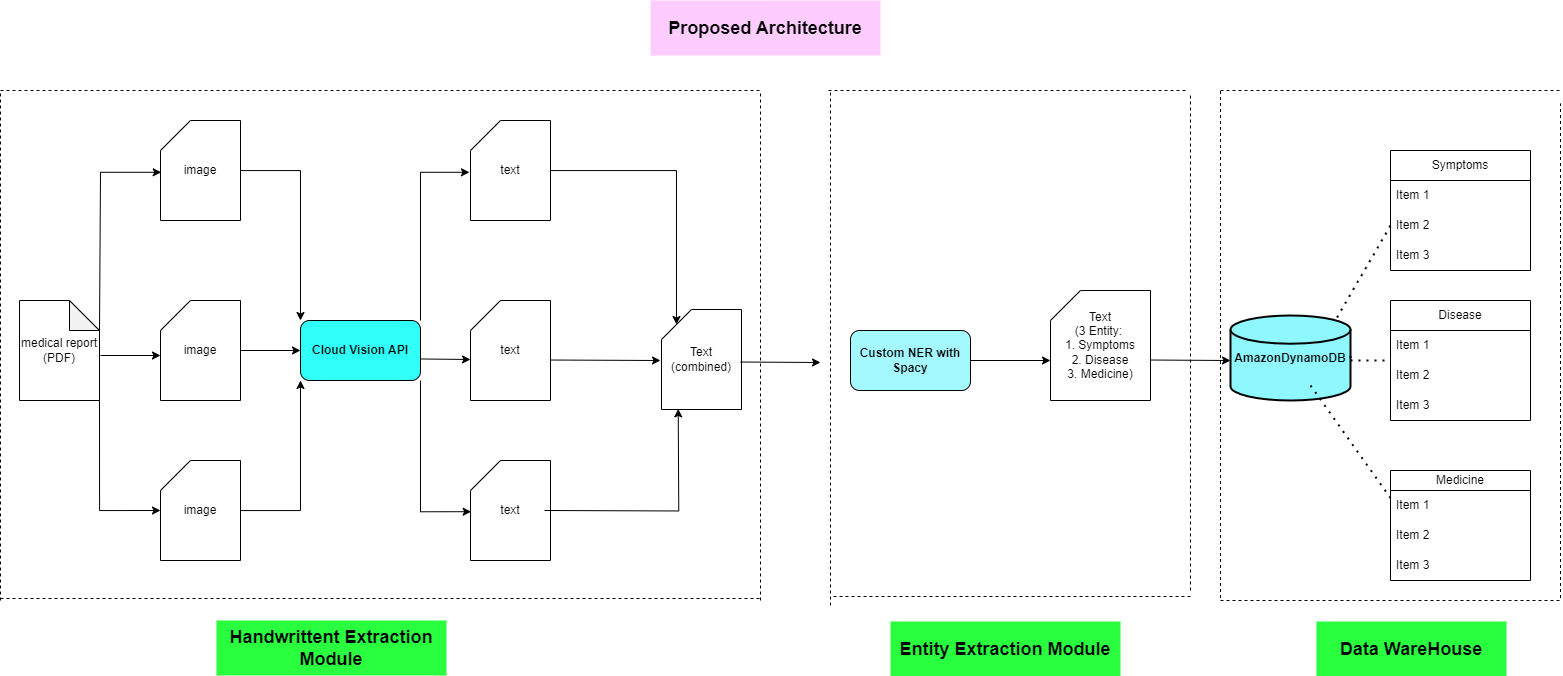

The diagram above was exported from draw.io. Its source (the exported page's mxGraphModel, read from the mxfile embedded in the PNG):
<mxGraphModel dx="1720" dy="1807" grid="1" gridSize="10" guides="1" tooltips="1" connect="1" arrows="1" fold="1" page="1" pageScale="1" pageWidth="850" pageHeight="1100" math="0" shadow="0">
  <root>
    <mxCell id="0" />
    <mxCell id="1" parent="0" />
    <mxCell id="3LYK2boikm9vyPrEAMFj-1" value="medical report&lt;br&gt;(PDF)" style="shape=note;whiteSpace=wrap;html=1;backgroundOutline=1;darkOpacity=0.05;" parent="1" vertex="1">
      <mxGeometry x="59" y="190" width="80" height="100" as="geometry" />
    </mxCell>
    <mxCell id="3LYK2boikm9vyPrEAMFj-38" style="edgeStyle=orthogonalEdgeStyle;rounded=0;orthogonalLoop=1;jettySize=auto;html=1;entryX=0;entryY=0;entryDx=0;entryDy=0;" parent="1" source="3LYK2boikm9vyPrEAMFj-2" target="3LYK2boikm9vyPrEAMFj-5" edge="1">
      <mxGeometry relative="1" as="geometry" />
    </mxCell>
    <mxCell id="3LYK2boikm9vyPrEAMFj-2" value="image" style="shape=card;whiteSpace=wrap;html=1;" parent="1" vertex="1">
      <mxGeometry x="200" y="10" width="80" height="100" as="geometry" />
    </mxCell>
    <mxCell id="3LYK2boikm9vyPrEAMFj-37" style="edgeStyle=orthogonalEdgeStyle;rounded=0;orthogonalLoop=1;jettySize=auto;html=1;exitX=1;exitY=0.5;exitDx=0;exitDy=0;exitPerimeter=0;entryX=0;entryY=0.5;entryDx=0;entryDy=0;" parent="1" source="3LYK2boikm9vyPrEAMFj-3" target="3LYK2boikm9vyPrEAMFj-5" edge="1">
      <mxGeometry relative="1" as="geometry" />
    </mxCell>
    <mxCell id="3LYK2boikm9vyPrEAMFj-3" value="image" style="shape=card;whiteSpace=wrap;html=1;" parent="1" vertex="1">
      <mxGeometry x="200" y="190" width="80" height="100" as="geometry" />
    </mxCell>
    <mxCell id="3LYK2boikm9vyPrEAMFj-39" style="edgeStyle=orthogonalEdgeStyle;rounded=0;orthogonalLoop=1;jettySize=auto;html=1;entryX=0;entryY=1;entryDx=0;entryDy=0;" parent="1" source="3LYK2boikm9vyPrEAMFj-4" target="3LYK2boikm9vyPrEAMFj-5" edge="1">
      <mxGeometry relative="1" as="geometry" />
    </mxCell>
    <mxCell id="3LYK2boikm9vyPrEAMFj-4" value="image" style="shape=card;whiteSpace=wrap;html=1;" parent="1" vertex="1">
      <mxGeometry x="200" y="350" width="80" height="100" as="geometry" />
    </mxCell>
    <mxCell id="3LYK2boikm9vyPrEAMFj-5" value="&lt;b&gt;Cloud Vision API&lt;/b&gt;" style="rounded=1;whiteSpace=wrap;html=1;fillColor=#30FFF8;" parent="1" vertex="1">
      <mxGeometry x="340" y="210" width="120" height="60" as="geometry" />
    </mxCell>
    <mxCell id="3LYK2boikm9vyPrEAMFj-6" value="text" style="shape=card;whiteSpace=wrap;html=1;" parent="1" vertex="1">
      <mxGeometry x="510" y="10" width="80" height="100" as="geometry" />
    </mxCell>
    <mxCell id="3LYK2boikm9vyPrEAMFj-7" value="text" style="shape=card;whiteSpace=wrap;html=1;" parent="1" vertex="1">
      <mxGeometry x="510" y="190" width="80" height="100" as="geometry" />
    </mxCell>
    <mxCell id="3LYK2boikm9vyPrEAMFj-8" value="text" style="shape=card;whiteSpace=wrap;html=1;" parent="1" vertex="1">
      <mxGeometry x="510" y="350" width="80" height="100" as="geometry" />
    </mxCell>
    <mxCell id="3LYK2boikm9vyPrEAMFj-9" value="Text&lt;br&gt;(combined)" style="shape=card;whiteSpace=wrap;html=1;" parent="1" vertex="1">
      <mxGeometry x="701" y="199" width="80" height="100" as="geometry" />
    </mxCell>
    <mxCell id="3LYK2boikm9vyPrEAMFj-10" value="&lt;b&gt;Custom NER with Spacy&lt;/b&gt;" style="rounded=1;whiteSpace=wrap;html=1;fillColor=#A3F9FF;" parent="1" vertex="1">
      <mxGeometry x="890" y="220" width="120" height="60" as="geometry" />
    </mxCell>
    <mxCell id="3LYK2boikm9vyPrEAMFj-11" value="Text&lt;br&gt;(3 Entity:&amp;nbsp;&lt;br&gt;1. Symptoms&lt;br&gt;2. Disease&lt;br&gt;3. Medicine)" style="shape=card;whiteSpace=wrap;html=1;" parent="1" vertex="1">
      <mxGeometry x="1090" y="180" width="100" height="110" as="geometry" />
    </mxCell>
    <mxCell id="3LYK2boikm9vyPrEAMFj-12" value="Symptoms" style="swimlane;fontStyle=0;childLayout=stackLayout;horizontal=1;startSize=30;horizontalStack=0;resizeParent=1;resizeParentMax=0;resizeLast=0;collapsible=1;marginBottom=0;whiteSpace=wrap;html=1;" parent="1" vertex="1">
      <mxGeometry x="1430" y="40" width="140" height="120" as="geometry" />
    </mxCell>
    <mxCell id="3LYK2boikm9vyPrEAMFj-13" value="Item 1" style="text;strokeColor=none;fillColor=none;align=left;verticalAlign=middle;spacingLeft=4;spacingRight=4;overflow=hidden;points=[[0,0.5],[1,0.5]];portConstraint=eastwest;rotatable=0;whiteSpace=wrap;html=1;" parent="3LYK2boikm9vyPrEAMFj-12" vertex="1">
      <mxGeometry y="30" width="140" height="30" as="geometry" />
    </mxCell>
    <mxCell id="3LYK2boikm9vyPrEAMFj-14" value="Item 2" style="text;strokeColor=none;fillColor=none;align=left;verticalAlign=middle;spacingLeft=4;spacingRight=4;overflow=hidden;points=[[0,0.5],[1,0.5]];portConstraint=eastwest;rotatable=0;whiteSpace=wrap;html=1;" parent="3LYK2boikm9vyPrEAMFj-12" vertex="1">
      <mxGeometry y="60" width="140" height="30" as="geometry" />
    </mxCell>
    <mxCell id="3LYK2boikm9vyPrEAMFj-15" value="Item 3" style="text;strokeColor=none;fillColor=none;align=left;verticalAlign=middle;spacingLeft=4;spacingRight=4;overflow=hidden;points=[[0,0.5],[1,0.5]];portConstraint=eastwest;rotatable=0;whiteSpace=wrap;html=1;" parent="3LYK2boikm9vyPrEAMFj-12" vertex="1">
      <mxGeometry y="90" width="140" height="30" as="geometry" />
    </mxCell>
    <mxCell id="3LYK2boikm9vyPrEAMFj-16" value="Disease" style="swimlane;fontStyle=0;childLayout=stackLayout;horizontal=1;startSize=30;horizontalStack=0;resizeParent=1;resizeParentMax=0;resizeLast=0;collapsible=1;marginBottom=0;whiteSpace=wrap;html=1;" parent="1" vertex="1">
      <mxGeometry x="1430" y="190" width="140" height="120" as="geometry" />
    </mxCell>
    <mxCell id="3LYK2boikm9vyPrEAMFj-17" value="Item 1" style="text;strokeColor=none;fillColor=none;align=left;verticalAlign=middle;spacingLeft=4;spacingRight=4;overflow=hidden;points=[[0,0.5],[1,0.5]];portConstraint=eastwest;rotatable=0;whiteSpace=wrap;html=1;" parent="3LYK2boikm9vyPrEAMFj-16" vertex="1">
      <mxGeometry y="30" width="140" height="30" as="geometry" />
    </mxCell>
    <mxCell id="3LYK2boikm9vyPrEAMFj-18" value="Item 2" style="text;strokeColor=none;fillColor=none;align=left;verticalAlign=middle;spacingLeft=4;spacingRight=4;overflow=hidden;points=[[0,0.5],[1,0.5]];portConstraint=eastwest;rotatable=0;whiteSpace=wrap;html=1;" parent="3LYK2boikm9vyPrEAMFj-16" vertex="1">
      <mxGeometry y="60" width="140" height="30" as="geometry" />
    </mxCell>
    <mxCell id="3LYK2boikm9vyPrEAMFj-19" value="Item 3" style="text;strokeColor=none;fillColor=none;align=left;verticalAlign=middle;spacingLeft=4;spacingRight=4;overflow=hidden;points=[[0,0.5],[1,0.5]];portConstraint=eastwest;rotatable=0;whiteSpace=wrap;html=1;" parent="3LYK2boikm9vyPrEAMFj-16" vertex="1">
      <mxGeometry y="90" width="140" height="30" as="geometry" />
    </mxCell>
    <mxCell id="3LYK2boikm9vyPrEAMFj-20" value="Medicine" style="swimlane;fontStyle=0;childLayout=stackLayout;horizontal=1;startSize=20;horizontalStack=0;resizeParent=1;resizeParentMax=0;resizeLast=0;collapsible=1;marginBottom=0;whiteSpace=wrap;html=1;" parent="1" vertex="1">
      <mxGeometry x="1430" y="360" width="140" height="110" as="geometry" />
    </mxCell>
    <mxCell id="3LYK2boikm9vyPrEAMFj-21" value="Item 1" style="text;strokeColor=none;fillColor=none;align=left;verticalAlign=middle;spacingLeft=4;spacingRight=4;overflow=hidden;points=[[0,0.5],[1,0.5]];portConstraint=eastwest;rotatable=0;whiteSpace=wrap;html=1;" parent="3LYK2boikm9vyPrEAMFj-20" vertex="1">
      <mxGeometry y="20" width="140" height="30" as="geometry" />
    </mxCell>
    <mxCell id="3LYK2boikm9vyPrEAMFj-22" value="Item 2" style="text;strokeColor=none;fillColor=none;align=left;verticalAlign=middle;spacingLeft=4;spacingRight=4;overflow=hidden;points=[[0,0.5],[1,0.5]];portConstraint=eastwest;rotatable=0;whiteSpace=wrap;html=1;" parent="3LYK2boikm9vyPrEAMFj-20" vertex="1">
      <mxGeometry y="50" width="140" height="30" as="geometry" />
    </mxCell>
    <mxCell id="3LYK2boikm9vyPrEAMFj-23" value="Item 3" style="text;strokeColor=none;fillColor=none;align=left;verticalAlign=middle;spacingLeft=4;spacingRight=4;overflow=hidden;points=[[0,0.5],[1,0.5]];portConstraint=eastwest;rotatable=0;whiteSpace=wrap;html=1;" parent="3LYK2boikm9vyPrEAMFj-20" vertex="1">
      <mxGeometry y="80" width="140" height="30" as="geometry" />
    </mxCell>
    <mxCell id="3LYK2boikm9vyPrEAMFj-24" value="&lt;b&gt;AmazonDynamoDB&lt;/b&gt;" style="strokeWidth=2;html=1;shape=mxgraph.flowchart.database;whiteSpace=wrap;fillColor=#8FF8FF;" parent="1" vertex="1">
      <mxGeometry x="1270" y="205" width="120" height="85" as="geometry" />
    </mxCell>
    <mxCell id="3LYK2boikm9vyPrEAMFj-26" value="" style="endArrow=classic;html=1;rounded=0;exitX=1;exitY=0.5;exitDx=0;exitDy=0;entryX=0;entryY=0;entryDx=0;entryDy=70;entryPerimeter=0;" parent="1" source="3LYK2boikm9vyPrEAMFj-10" target="3LYK2boikm9vyPrEAMFj-11" edge="1">
      <mxGeometry width="50" height="50" relative="1" as="geometry">
        <mxPoint x="930" y="310" as="sourcePoint" />
        <mxPoint x="980" y="260" as="targetPoint" />
      </mxGeometry>
    </mxCell>
    <mxCell id="3LYK2boikm9vyPrEAMFj-27" value="" style="endArrow=classic;html=1;rounded=0;exitX=1;exitY=0.5;exitDx=0;exitDy=0;" parent="1" edge="1">
      <mxGeometry width="50" height="50" relative="1" as="geometry">
        <mxPoint x="780" y="251.51999999999998" as="sourcePoint" />
        <mxPoint x="860" y="252" as="targetPoint" />
      </mxGeometry>
    </mxCell>
    <mxCell id="3LYK2boikm9vyPrEAMFj-28" value="" style="endArrow=classic;html=1;rounded=0;exitX=1;exitY=0.5;exitDx=0;exitDy=0;" parent="1" edge="1">
      <mxGeometry width="50" height="50" relative="1" as="geometry">
        <mxPoint x="590" y="249.51999999999998" as="sourcePoint" />
        <mxPoint x="700" y="250" as="targetPoint" />
      </mxGeometry>
    </mxCell>
    <mxCell id="3LYK2boikm9vyPrEAMFj-29" value="" style="endArrow=classic;html=1;rounded=0;" parent="1" edge="1">
      <mxGeometry width="50" height="50" relative="1" as="geometry">
        <mxPoint x="1190" y="249.51999999999998" as="sourcePoint" />
        <mxPoint x="1270" y="250" as="targetPoint" />
      </mxGeometry>
    </mxCell>
    <mxCell id="3LYK2boikm9vyPrEAMFj-30" value="" style="endArrow=none;dashed=1;html=1;dashPattern=1 3;strokeWidth=2;rounded=0;exitX=0.889;exitY=0.023;exitDx=0;exitDy=0;exitPerimeter=0;entryX=0;entryY=0.5;entryDx=0;entryDy=0;" parent="1" source="3LYK2boikm9vyPrEAMFj-24" edge="1" target="3LYK2boikm9vyPrEAMFj-14">
      <mxGeometry width="50" height="50" relative="1" as="geometry">
        <mxPoint x="1350" y="170" as="sourcePoint" />
        <mxPoint x="1400" y="120" as="targetPoint" />
      </mxGeometry>
    </mxCell>
    <mxCell id="3LYK2boikm9vyPrEAMFj-31" value="" style="endArrow=none;dashed=1;html=1;dashPattern=1 3;strokeWidth=2;rounded=0;exitX=1;exitY=0.5;exitDx=0;exitDy=0;exitPerimeter=0;" parent="1" source="3LYK2boikm9vyPrEAMFj-24" edge="1">
      <mxGeometry width="50" height="50" relative="1" as="geometry">
        <mxPoint x="1360" y="217" as="sourcePoint" />
        <mxPoint x="1390" y="240" as="targetPoint" />
      </mxGeometry>
    </mxCell>
    <mxCell id="3LYK2boikm9vyPrEAMFj-32" value="" style="endArrow=none;dashed=1;html=1;dashPattern=1 3;strokeWidth=2;rounded=0;exitX=0;exitY=0.25;exitDx=0;exitDy=0;" parent="1" source="3LYK2boikm9vyPrEAMFj-20" edge="1">
      <mxGeometry width="50" height="50" relative="1" as="geometry">
        <mxPoint x="1300" y="362" as="sourcePoint" />
        <mxPoint x="1350" y="275" as="targetPoint" />
      </mxGeometry>
    </mxCell>
    <mxCell id="3LYK2boikm9vyPrEAMFj-34" value="" style="endArrow=classic;html=1;rounded=0;exitX=1;exitY=0.5;exitDx=0;exitDy=0;" parent="1" edge="1">
      <mxGeometry width="50" height="50" relative="1" as="geometry">
        <mxPoint x="460" y="248.46999999999997" as="sourcePoint" />
        <mxPoint x="510" y="249" as="targetPoint" />
      </mxGeometry>
    </mxCell>
    <mxCell id="3LYK2boikm9vyPrEAMFj-40" style="edgeStyle=orthogonalEdgeStyle;rounded=0;orthogonalLoop=1;jettySize=auto;html=1;exitX=1;exitY=0;exitDx=0;exitDy=0;entryX=-0.013;entryY=0.518;entryDx=0;entryDy=0;entryPerimeter=0;" parent="1" source="3LYK2boikm9vyPrEAMFj-5" target="3LYK2boikm9vyPrEAMFj-6" edge="1">
      <mxGeometry relative="1" as="geometry" />
    </mxCell>
    <mxCell id="3LYK2boikm9vyPrEAMFj-41" style="edgeStyle=orthogonalEdgeStyle;rounded=0;orthogonalLoop=1;jettySize=auto;html=1;exitX=1;exitY=1;exitDx=0;exitDy=0;entryX=0.008;entryY=0.512;entryDx=0;entryDy=0;entryPerimeter=0;" parent="1" source="3LYK2boikm9vyPrEAMFj-5" target="3LYK2boikm9vyPrEAMFj-8" edge="1">
      <mxGeometry relative="1" as="geometry" />
    </mxCell>
    <mxCell id="3LYK2boikm9vyPrEAMFj-42" style="edgeStyle=orthogonalEdgeStyle;rounded=0;orthogonalLoop=1;jettySize=auto;html=1;exitX=0;exitY=0;exitDx=80;exitDy=65;exitPerimeter=0;entryX=0;entryY=0;entryDx=0;entryDy=65;entryPerimeter=0;" parent="1" edge="1">
      <mxGeometry relative="1" as="geometry">
        <mxPoint x="140" y="245.0000000000001" as="sourcePoint" />
        <mxPoint x="200" y="245.0000000000001" as="targetPoint" />
      </mxGeometry>
    </mxCell>
    <mxCell id="3LYK2boikm9vyPrEAMFj-43" style="edgeStyle=orthogonalEdgeStyle;rounded=0;orthogonalLoop=1;jettySize=auto;html=1;exitX=0;exitY=0;exitDx=80;exitDy=30;exitPerimeter=0;entryX=0.009;entryY=0.518;entryDx=0;entryDy=0;entryPerimeter=0;" parent="1" source="3LYK2boikm9vyPrEAMFj-1" target="3LYK2boikm9vyPrEAMFj-2" edge="1">
      <mxGeometry relative="1" as="geometry">
        <Array as="points">
          <mxPoint x="140" y="62" />
        </Array>
      </mxGeometry>
    </mxCell>
    <mxCell id="3LYK2boikm9vyPrEAMFj-44" style="edgeStyle=orthogonalEdgeStyle;rounded=0;orthogonalLoop=1;jettySize=auto;html=1;exitX=1;exitY=1;exitDx=0;exitDy=0;exitPerimeter=0;entryX=0;entryY=0.5;entryDx=0;entryDy=0;entryPerimeter=0;" parent="1" source="3LYK2boikm9vyPrEAMFj-1" target="3LYK2boikm9vyPrEAMFj-4" edge="1">
      <mxGeometry relative="1" as="geometry" />
    </mxCell>
    <mxCell id="3LYK2boikm9vyPrEAMFj-45" style="edgeStyle=orthogonalEdgeStyle;rounded=0;orthogonalLoop=1;jettySize=auto;html=1;entryX=0;entryY=0;entryDx=15;entryDy=15;entryPerimeter=0;" parent="1" source="3LYK2boikm9vyPrEAMFj-6" target="3LYK2boikm9vyPrEAMFj-9" edge="1">
      <mxGeometry relative="1" as="geometry" />
    </mxCell>
    <mxCell id="3LYK2boikm9vyPrEAMFj-46" style="edgeStyle=orthogonalEdgeStyle;rounded=0;orthogonalLoop=1;jettySize=auto;html=1;exitX=1;exitY=0.5;exitDx=0;exitDy=0;exitPerimeter=0;entryX=0.284;entryY=0.994;entryDx=0;entryDy=0;entryPerimeter=0;" parent="1" edge="1">
      <mxGeometry relative="1" as="geometry">
        <mxPoint x="584" y="400" as="sourcePoint" />
        <mxPoint x="717.7200000000003" y="298.4" as="targetPoint" />
      </mxGeometry>
    </mxCell>
    <mxCell id="3LYK2boikm9vyPrEAMFj-47" value="" style="endArrow=none;dashed=1;html=1;rounded=0;" parent="1" edge="1">
      <mxGeometry width="50" height="50" relative="1" as="geometry">
        <mxPoint x="40" y="488" as="sourcePoint" />
        <mxPoint x="800" y="488" as="targetPoint" />
      </mxGeometry>
    </mxCell>
    <mxCell id="3LYK2boikm9vyPrEAMFj-48" value="" style="endArrow=none;dashed=1;html=1;rounded=0;" parent="1" edge="1">
      <mxGeometry width="50" height="50" relative="1" as="geometry">
        <mxPoint x="40" y="-20" as="sourcePoint" />
        <mxPoint x="800" y="-20" as="targetPoint" />
      </mxGeometry>
    </mxCell>
    <mxCell id="3LYK2boikm9vyPrEAMFj-49" value="" style="endArrow=none;dashed=1;html=1;rounded=0;fillColor=#00FF00;" parent="1" edge="1">
      <mxGeometry width="50" height="50" relative="1" as="geometry">
        <mxPoint x="800" y="490" as="sourcePoint" />
        <mxPoint x="800" y="-20" as="targetPoint" />
      </mxGeometry>
    </mxCell>
    <mxCell id="3LYK2boikm9vyPrEAMFj-50" value="" style="endArrow=none;dashed=1;html=1;rounded=0;fillColor=#00FF00;" parent="1" edge="1">
      <mxGeometry width="50" height="50" relative="1" as="geometry">
        <mxPoint x="40" y="490" as="sourcePoint" />
        <mxPoint x="40" y="-20" as="targetPoint" />
      </mxGeometry>
    </mxCell>
    <mxCell id="3LYK2boikm9vyPrEAMFj-51" value="" style="endArrow=none;dashed=1;html=1;rounded=0;fillColor=#00FF00;" parent="1" edge="1">
      <mxGeometry width="50" height="50" relative="1" as="geometry">
        <mxPoint x="870" y="495" as="sourcePoint" />
        <mxPoint x="870" y="-20" as="targetPoint" />
      </mxGeometry>
    </mxCell>
    <mxCell id="3LYK2boikm9vyPrEAMFj-52" value="" style="endArrow=none;dashed=1;html=1;rounded=0;fillColor=#00FF00;" parent="1" edge="1">
      <mxGeometry width="50" height="50" relative="1" as="geometry">
        <mxPoint x="1230" y="480" as="sourcePoint" />
        <mxPoint x="1230" y="-15" as="targetPoint" />
      </mxGeometry>
    </mxCell>
    <mxCell id="3LYK2boikm9vyPrEAMFj-53" value="" style="endArrow=none;dashed=1;html=1;rounded=0;fillColor=#00FF00;" parent="1" edge="1">
      <mxGeometry width="50" height="50" relative="1" as="geometry">
        <mxPoint x="1225" y="-20" as="sourcePoint" />
        <mxPoint x="865" y="-20" as="targetPoint" />
      </mxGeometry>
    </mxCell>
    <mxCell id="3LYK2boikm9vyPrEAMFj-54" value="" style="endArrow=none;dashed=1;html=1;rounded=0;fillColor=#00FF00;" parent="1" edge="1">
      <mxGeometry width="50" height="50" relative="1" as="geometry">
        <mxPoint x="1230" y="486" as="sourcePoint" />
        <mxPoint x="870" y="486" as="targetPoint" />
      </mxGeometry>
    </mxCell>
    <mxCell id="3LYK2boikm9vyPrEAMFj-55" value="&lt;font style=&quot;font-size: 18px;&quot;&gt;&lt;b&gt;Handwrittent Extraction Module&lt;/b&gt;&lt;/font&gt;" style="text;html=1;strokeColor=none;fillColor=#29FF3E;align=center;verticalAlign=middle;whiteSpace=wrap;rounded=0;" parent="1" vertex="1">
      <mxGeometry x="256" y="510" width="230" height="55" as="geometry" />
    </mxCell>
    <mxCell id="3LYK2boikm9vyPrEAMFj-56" value="&lt;font style=&quot;font-size: 18px;&quot;&gt;&lt;b&gt;Entity Extraction Module&lt;/b&gt;&lt;/font&gt;" style="text;html=1;strokeColor=none;fillColor=#29FF3E;align=center;verticalAlign=middle;whiteSpace=wrap;rounded=0;" parent="1" vertex="1">
      <mxGeometry x="930" y="511" width="230" height="55" as="geometry" />
    </mxCell>
    <mxCell id="3LYK2boikm9vyPrEAMFj-57" value="&lt;font style=&quot;font-size: 18px;&quot;&gt;&lt;b&gt;Data WareHouse&lt;/b&gt;&lt;/font&gt;" style="text;html=1;strokeColor=none;fillColor=#29FF3E;align=center;verticalAlign=middle;whiteSpace=wrap;rounded=0;" parent="1" vertex="1">
      <mxGeometry x="1356" y="511" width="190" height="55" as="geometry" />
    </mxCell>
    <mxCell id="3LYK2boikm9vyPrEAMFj-58" value="" style="endArrow=none;dashed=1;html=1;rounded=0;fillColor=#00FF00;" parent="1" edge="1">
      <mxGeometry width="50" height="50" relative="1" as="geometry">
        <mxPoint x="1260" y="487.5" as="sourcePoint" />
        <mxPoint x="1260" y="-20" as="targetPoint" />
      </mxGeometry>
    </mxCell>
    <mxCell id="3LYK2boikm9vyPrEAMFj-59" value="" style="endArrow=none;dashed=1;html=1;rounded=0;fillColor=#00FF00;" parent="1" edge="1">
      <mxGeometry width="50" height="50" relative="1" as="geometry">
        <mxPoint x="1600" y="487.5" as="sourcePoint" />
        <mxPoint x="1600" y="-7" as="targetPoint" />
      </mxGeometry>
    </mxCell>
    <mxCell id="3LYK2boikm9vyPrEAMFj-60" value="" style="endArrow=none;dashed=1;html=1;rounded=0;fillColor=#00FF00;" parent="1" edge="1">
      <mxGeometry width="50" height="50" relative="1" as="geometry">
        <mxPoint x="1260" y="490" as="sourcePoint" />
        <mxPoint x="1600" y="490" as="targetPoint" />
      </mxGeometry>
    </mxCell>
    <mxCell id="3LYK2boikm9vyPrEAMFj-61" value="" style="endArrow=none;dashed=1;html=1;rounded=0;fillColor=#00FF00;" parent="1" edge="1">
      <mxGeometry width="50" height="50" relative="1" as="geometry">
        <mxPoint x="1260" y="-20" as="sourcePoint" />
        <mxPoint x="1600" y="-20" as="targetPoint" />
      </mxGeometry>
    </mxCell>
    <mxCell id="3LYK2boikm9vyPrEAMFj-64" value="&lt;span style=&quot;font-size: 18px;&quot;&gt;&lt;b&gt;Proposed Architecture&lt;/b&gt;&lt;/span&gt;" style="text;html=1;strokeColor=none;fillColor=#FFCCFF;align=center;verticalAlign=middle;whiteSpace=wrap;rounded=0;" parent="1" vertex="1">
      <mxGeometry x="690" y="-110" width="230" height="55" as="geometry" />
    </mxCell>
    <mxCell id="ZrK8RGf6sHAhsQCTLFpR-1" value="" style="endArrow=none;dashed=1;html=1;dashPattern=1 3;strokeWidth=2;rounded=0;entryX=0;entryY=0;entryDx=0;entryDy=0;entryPerimeter=0;" edge="1" parent="1" target="3LYK2boikm9vyPrEAMFj-18">
      <mxGeometry width="50" height="50" relative="1" as="geometry">
        <mxPoint x="1390" y="250" as="sourcePoint" />
        <mxPoint x="1440" y="125" as="targetPoint" />
      </mxGeometry>
    </mxCell>
  </root>
</mxGraphModel>